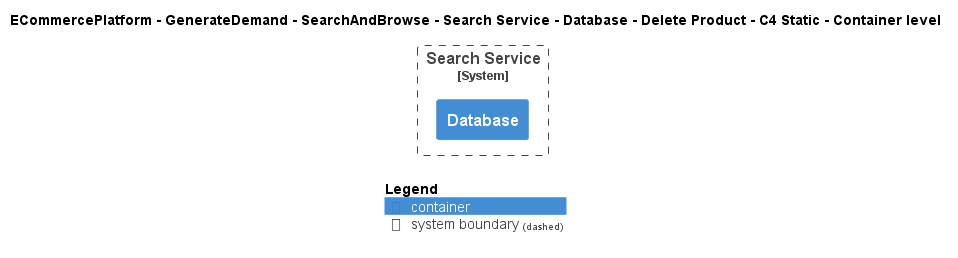

The diagram above was rendered by PlantUML. Its source (embedded in the PNG):
@startuml
!include ..\..\..\..\..\..\..\..\..\.c4s\C4_Container.puml

AddElementTag("c4interflow:lifecycle:new", $bgColor=green, $fontColor=#ffffff, $borderColor=green, $shadowing="False")
AddElementTag("c4interflow:lifecycle:changed", $bgColor=orange, $fontColor=#ffffff, $borderColor=orange, $shadowing="False")
AddElementTag("c4interflow:lifecycle:removed", $bgColor=red, $fontColor=#ffffff, $borderColor=red, $shadowing="False")

AddRelTag("c4interflow:lifecycle:new", $textColor=green, $lineColor=green)
AddRelTag("c4interflow:lifecycle:changed", $textColor=orange, $lineColor=orange)
AddRelTag("c4interflow:lifecycle:removed", $textColor=red, $lineColor=red)

SHOW_PERSON_PORTRAIT()
LAYOUT_TOP_DOWN()

skinparam linetype polyline

title ECommercePlatform - GenerateDemand - SearchAndBrowse - Search Service - Database - Delete Product - C4 Static - Container level


System_Boundary(ECommercePlatform.GenerateDemand.SearchAndBrowse.SoftwareSystems.SearchService, "Search Service") {
    Container(ECommercePlatform.GenerateDemand.SearchAndBrowse.SoftwareSystems.SearchService.Containers.Database, "Database", "", "")
}



SHOW_LEGEND()
@enduml